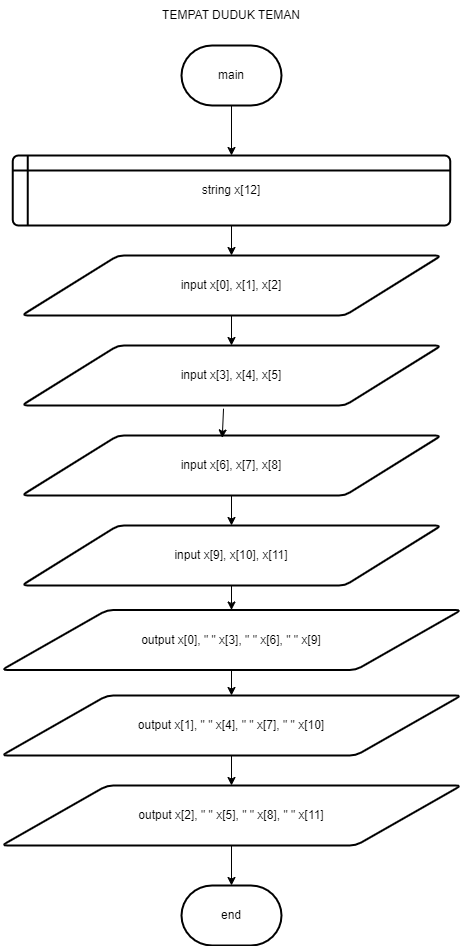

The diagram above was exported from draw.io. Its source (the exported page's mxGraphModel, read from the mxfile embedded in the PNG):
<mxGraphModel dx="880" dy="478" grid="1" gridSize="10" guides="1" tooltips="1" connect="1" arrows="1" fold="1" page="1" pageScale="1" pageWidth="827" pageHeight="1169" math="0" shadow="0">
  <root>
    <mxCell id="0" />
    <mxCell id="1" parent="0" />
    <mxCell id="Cs9WFkUSYF4TvCwis6wH-1" value="main" style="strokeWidth=2;html=1;shape=mxgraph.flowchart.terminator;whiteSpace=wrap;" parent="1" vertex="1">
      <mxGeometry x="330" y="65" width="100" height="60" as="geometry" />
    </mxCell>
    <mxCell id="Cs9WFkUSYF4TvCwis6wH-2" value="" style="endArrow=classic;html=1;rounded=0;exitX=0.5;exitY=1;exitDx=0;exitDy=0;exitPerimeter=0;" parent="1" source="Cs9WFkUSYF4TvCwis6wH-1" target="Cs9WFkUSYF4TvCwis6wH-3" edge="1">
      <mxGeometry width="50" height="50" relative="1" as="geometry">
        <mxPoint x="360" y="295" as="sourcePoint" />
        <mxPoint x="380" y="175" as="targetPoint" />
      </mxGeometry>
    </mxCell>
    <mxCell id="Cs9WFkUSYF4TvCwis6wH-3" value="string x[12]" style="shape=internalStorage;whiteSpace=wrap;html=1;dx=15;dy=15;rounded=1;arcSize=8;strokeWidth=2;" parent="1" vertex="1">
      <mxGeometry x="161.25" y="175" width="437.5" height="70" as="geometry" />
    </mxCell>
    <mxCell id="Cs9WFkUSYF4TvCwis6wH-4" value="input x[0], x[1], x[2]" style="shape=parallelogram;html=1;strokeWidth=2;perimeter=parallelogramPerimeter;whiteSpace=wrap;rounded=1;arcSize=12;size=0.23;" parent="1" vertex="1">
      <mxGeometry x="170" y="275" width="420" height="60" as="geometry" />
    </mxCell>
    <mxCell id="Cs9WFkUSYF4TvCwis6wH-5" value="input x[3], x[4], x[5]" style="shape=parallelogram;html=1;strokeWidth=2;perimeter=parallelogramPerimeter;whiteSpace=wrap;rounded=1;arcSize=12;size=0.23;" parent="1" vertex="1">
      <mxGeometry x="170" y="365" width="420" height="60" as="geometry" />
    </mxCell>
    <mxCell id="Cs9WFkUSYF4TvCwis6wH-6" value="input x[6], x[7], x[8]" style="shape=parallelogram;html=1;strokeWidth=2;perimeter=parallelogramPerimeter;whiteSpace=wrap;rounded=1;arcSize=12;size=0.23;" parent="1" vertex="1">
      <mxGeometry x="170" y="455" width="420" height="60" as="geometry" />
    </mxCell>
    <mxCell id="Cs9WFkUSYF4TvCwis6wH-7" value="input x[9], x[10], x[11]" style="shape=parallelogram;html=1;strokeWidth=2;perimeter=parallelogramPerimeter;whiteSpace=wrap;rounded=1;arcSize=12;size=0.23;" parent="1" vertex="1">
      <mxGeometry x="170" y="545" width="420" height="60" as="geometry" />
    </mxCell>
    <mxCell id="Cs9WFkUSYF4TvCwis6wH-8" value="output x[0], &quot; &quot; x[3], &quot; &quot; x[6], &quot; &quot; x[9]" style="shape=parallelogram;html=1;strokeWidth=2;perimeter=parallelogramPerimeter;whiteSpace=wrap;rounded=1;arcSize=12;size=0.23;" parent="1" vertex="1">
      <mxGeometry x="150" y="629.5" width="460" height="60" as="geometry" />
    </mxCell>
    <mxCell id="Cs9WFkUSYF4TvCwis6wH-11" value="end" style="strokeWidth=2;html=1;shape=mxgraph.flowchart.terminator;whiteSpace=wrap;" parent="1" vertex="1">
      <mxGeometry x="330" y="905" width="100" height="60" as="geometry" />
    </mxCell>
    <mxCell id="Cs9WFkUSYF4TvCwis6wH-12" value="" style="endArrow=classic;html=1;rounded=0;exitX=0.5;exitY=1;exitDx=0;exitDy=0;entryX=0.5;entryY=0;entryDx=0;entryDy=0;" parent="1" source="Cs9WFkUSYF4TvCwis6wH-3" target="Cs9WFkUSYF4TvCwis6wH-4" edge="1">
      <mxGeometry width="50" height="50" relative="1" as="geometry">
        <mxPoint x="350" y="315" as="sourcePoint" />
        <mxPoint x="400" y="265" as="targetPoint" />
      </mxGeometry>
    </mxCell>
    <mxCell id="Cs9WFkUSYF4TvCwis6wH-13" value="" style="endArrow=classic;html=1;rounded=0;exitX=0.5;exitY=1;exitDx=0;exitDy=0;entryX=0.5;entryY=0;entryDx=0;entryDy=0;" parent="1" source="Cs9WFkUSYF4TvCwis6wH-4" target="Cs9WFkUSYF4TvCwis6wH-5" edge="1">
      <mxGeometry width="50" height="50" relative="1" as="geometry">
        <mxPoint x="350" y="315" as="sourcePoint" />
        <mxPoint x="400" y="265" as="targetPoint" />
      </mxGeometry>
    </mxCell>
    <mxCell id="Cs9WFkUSYF4TvCwis6wH-14" value="" style="endArrow=classic;html=1;rounded=0;exitX=0.481;exitY=1.053;exitDx=0;exitDy=0;exitPerimeter=0;entryX=0.478;entryY=0.041;entryDx=0;entryDy=0;entryPerimeter=0;" parent="1" source="Cs9WFkUSYF4TvCwis6wH-5" target="Cs9WFkUSYF4TvCwis6wH-6" edge="1">
      <mxGeometry width="50" height="50" relative="1" as="geometry">
        <mxPoint x="370" y="445" as="sourcePoint" />
        <mxPoint x="400" y="505" as="targetPoint" />
      </mxGeometry>
    </mxCell>
    <mxCell id="Cs9WFkUSYF4TvCwis6wH-15" value="" style="endArrow=classic;html=1;rounded=0;exitX=0.5;exitY=1;exitDx=0;exitDy=0;entryX=0.5;entryY=0;entryDx=0;entryDy=0;" parent="1" source="Cs9WFkUSYF4TvCwis6wH-6" target="Cs9WFkUSYF4TvCwis6wH-7" edge="1">
      <mxGeometry width="50" height="50" relative="1" as="geometry">
        <mxPoint x="350" y="555" as="sourcePoint" />
        <mxPoint x="400" y="505" as="targetPoint" />
      </mxGeometry>
    </mxCell>
    <mxCell id="Cs9WFkUSYF4TvCwis6wH-16" value="" style="endArrow=classic;html=1;rounded=0;exitX=0.5;exitY=1;exitDx=0;exitDy=0;entryX=0.5;entryY=0;entryDx=0;entryDy=0;" parent="1" source="Cs9WFkUSYF4TvCwis6wH-7" target="Cs9WFkUSYF4TvCwis6wH-8" edge="1">
      <mxGeometry width="50" height="50" relative="1" as="geometry">
        <mxPoint x="350" y="555" as="sourcePoint" />
        <mxPoint x="400" y="505" as="targetPoint" />
      </mxGeometry>
    </mxCell>
    <mxCell id="Cs9WFkUSYF4TvCwis6wH-17" value="" style="endArrow=classic;html=1;rounded=0;exitX=0.5;exitY=1;exitDx=0;exitDy=0;" parent="1" source="Cs9WFkUSYF4TvCwis6wH-8" edge="1">
      <mxGeometry width="50" height="50" relative="1" as="geometry">
        <mxPoint x="350" y="845" as="sourcePoint" />
        <mxPoint x="380" y="715" as="targetPoint" />
      </mxGeometry>
    </mxCell>
    <mxCell id="Cs9WFkUSYF4TvCwis6wH-18" value="" style="endArrow=classic;html=1;rounded=0;exitX=0.5;exitY=1;exitDx=0;exitDy=0;entryX=0.5;entryY=0;entryDx=0;entryDy=0;" parent="1" edge="1">
      <mxGeometry width="50" height="50" relative="1" as="geometry">
        <mxPoint x="380" y="775" as="sourcePoint" />
        <mxPoint x="380" y="805" as="targetPoint" />
      </mxGeometry>
    </mxCell>
    <mxCell id="6frz8dVWHA11MIjqz-hL-1" value="output x[1], &quot; &quot; x[4], &quot; &quot; x[7], &quot; &quot; x[10]" style="shape=parallelogram;html=1;strokeWidth=2;perimeter=parallelogramPerimeter;whiteSpace=wrap;rounded=1;arcSize=12;size=0.23;" parent="1" vertex="1">
      <mxGeometry x="150" y="715" width="460" height="60" as="geometry" />
    </mxCell>
    <mxCell id="6frz8dVWHA11MIjqz-hL-4" value="" style="edgeStyle=orthogonalEdgeStyle;rounded=0;orthogonalLoop=1;jettySize=auto;html=1;" parent="1" source="6frz8dVWHA11MIjqz-hL-2" target="Cs9WFkUSYF4TvCwis6wH-11" edge="1">
      <mxGeometry relative="1" as="geometry" />
    </mxCell>
    <mxCell id="6frz8dVWHA11MIjqz-hL-2" value="output x[2], &quot; &quot; x[5], &quot; &quot; x[8], &quot; &quot; x[11]" style="shape=parallelogram;html=1;strokeWidth=2;perimeter=parallelogramPerimeter;whiteSpace=wrap;rounded=1;arcSize=12;size=0.23;" parent="1" vertex="1">
      <mxGeometry x="150" y="805" width="460" height="60" as="geometry" />
    </mxCell>
    <mxCell id="6frz8dVWHA11MIjqz-hL-6" value="TEMPAT DUDUK TEMAN" style="text;html=1;strokeColor=none;fillColor=none;align=center;verticalAlign=middle;whiteSpace=wrap;rounded=0;" parent="1" vertex="1">
      <mxGeometry x="305" y="20" width="150" height="30" as="geometry" />
    </mxCell>
  </root>
</mxGraphModel>